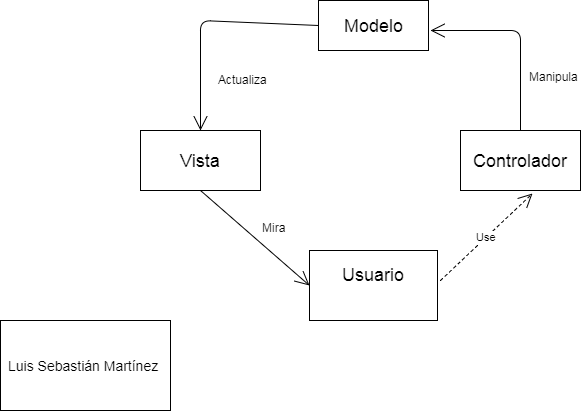

The diagram above was exported from draw.io. Its source (the exported page's mxGraphModel, read from the mxfile embedded in the PNG):
<mxGraphModel dx="1298" dy="809" grid="1" gridSize="10" guides="1" tooltips="1" connect="1" arrows="1" fold="1" page="1" pageScale="1" pageWidth="827" pageHeight="1169" math="0" shadow="0">
  <root>
    <mxCell id="0" />
    <mxCell id="1" parent="0" />
    <mxCell id="gGwJwbMX2zrhjt4_El5L-1" value="&lt;font style=&quot;font-size: 18px&quot;&gt;Modelo&lt;/font&gt;" style="html=1;" vertex="1" parent="1">
      <mxGeometry x="358" y="40" width="110" height="50" as="geometry" />
    </mxCell>
    <mxCell id="gGwJwbMX2zrhjt4_El5L-2" value="&lt;font style=&quot;font-size: 18px&quot;&gt;Vista&lt;/font&gt;" style="html=1;" vertex="1" parent="1">
      <mxGeometry x="180" y="170" width="120" height="60" as="geometry" />
    </mxCell>
    <mxCell id="gGwJwbMX2zrhjt4_El5L-3" value="&lt;font style=&quot;font-size: 18px&quot;&gt;Controlador&lt;/font&gt;" style="html=1;" vertex="1" parent="1">
      <mxGeometry x="500" y="170" width="120" height="60" as="geometry" />
    </mxCell>
    <mxCell id="gGwJwbMX2zrhjt4_El5L-4" value="&lt;font style=&quot;font-size: 18px&quot;&gt;Usuario&lt;br&gt;&lt;br&gt;&lt;/font&gt;" style="html=1;" vertex="1" parent="1">
      <mxGeometry x="349" y="290" width="128" height="70" as="geometry" />
    </mxCell>
    <mxCell id="gGwJwbMX2zrhjt4_El5L-5" value="Use" style="endArrow=open;endSize=12;dashed=1;html=1;entryX=0.6;entryY=1.05;entryDx=0;entryDy=0;entryPerimeter=0;" edge="1" parent="1" target="gGwJwbMX2zrhjt4_El5L-3">
      <mxGeometry width="160" relative="1" as="geometry">
        <mxPoint x="480" y="320" as="sourcePoint" />
        <mxPoint x="640" y="320" as="targetPoint" />
      </mxGeometry>
    </mxCell>
    <mxCell id="gGwJwbMX2zrhjt4_El5L-7" value="" style="endArrow=open;endFill=1;endSize=12;html=1;exitX=0.5;exitY=1;exitDx=0;exitDy=0;entryX=0;entryY=0.5;entryDx=0;entryDy=0;" edge="1" parent="1" source="gGwJwbMX2zrhjt4_El5L-2" target="gGwJwbMX2zrhjt4_El5L-4">
      <mxGeometry width="160" relative="1" as="geometry">
        <mxPoint x="160" y="310" as="sourcePoint" />
        <mxPoint x="320" y="310" as="targetPoint" />
      </mxGeometry>
    </mxCell>
    <mxCell id="gGwJwbMX2zrhjt4_El5L-8" value="Mira" style="text;html=1;resizable=0;points=[];autosize=1;align=left;verticalAlign=top;spacingTop=-4;" vertex="1" parent="1">
      <mxGeometry x="300" y="258" width="40" height="20" as="geometry" />
    </mxCell>
    <mxCell id="gGwJwbMX2zrhjt4_El5L-9" value="" style="endArrow=open;endFill=1;endSize=12;html=1;exitX=0;exitY=0.5;exitDx=0;exitDy=0;entryX=0.5;entryY=0;entryDx=0;entryDy=0;" edge="1" parent="1" source="gGwJwbMX2zrhjt4_El5L-1" target="gGwJwbMX2zrhjt4_El5L-2">
      <mxGeometry width="160" relative="1" as="geometry">
        <mxPoint x="180" y="70" as="sourcePoint" />
        <mxPoint x="230" y="65" as="targetPoint" />
        <Array as="points">
          <mxPoint x="240" y="60" />
        </Array>
      </mxGeometry>
    </mxCell>
    <mxCell id="gGwJwbMX2zrhjt4_El5L-10" value="Actualiza" style="text;html=1;resizable=0;points=[];autosize=1;align=left;verticalAlign=top;spacingTop=-4;" vertex="1" parent="1">
      <mxGeometry x="256" y="110" width="60" height="20" as="geometry" />
    </mxCell>
    <mxCell id="gGwJwbMX2zrhjt4_El5L-11" value="" style="endArrow=open;endFill=1;endSize=12;html=1;" edge="1" parent="1">
      <mxGeometry width="160" relative="1" as="geometry">
        <mxPoint x="560" y="170" as="sourcePoint" />
        <mxPoint x="470" y="70" as="targetPoint" />
        <Array as="points">
          <mxPoint x="560" y="70" />
        </Array>
      </mxGeometry>
    </mxCell>
    <mxCell id="gGwJwbMX2zrhjt4_El5L-12" value="Manipula" style="text;html=1;resizable=0;points=[];autosize=1;align=left;verticalAlign=top;spacingTop=-4;" vertex="1" parent="1">
      <mxGeometry x="567" y="107" width="60" height="20" as="geometry" />
    </mxCell>
    <mxCell id="gGwJwbMX2zrhjt4_El5L-13" value="&lt;font style=&quot;font-size: 14px&quot;&gt;Luis Sebastián Martínez&amp;nbsp;&lt;/font&gt;" style="html=1;" vertex="1" parent="1">
      <mxGeometry x="40" y="360" width="170" height="90" as="geometry" />
    </mxCell>
  </root>
</mxGraphModel>